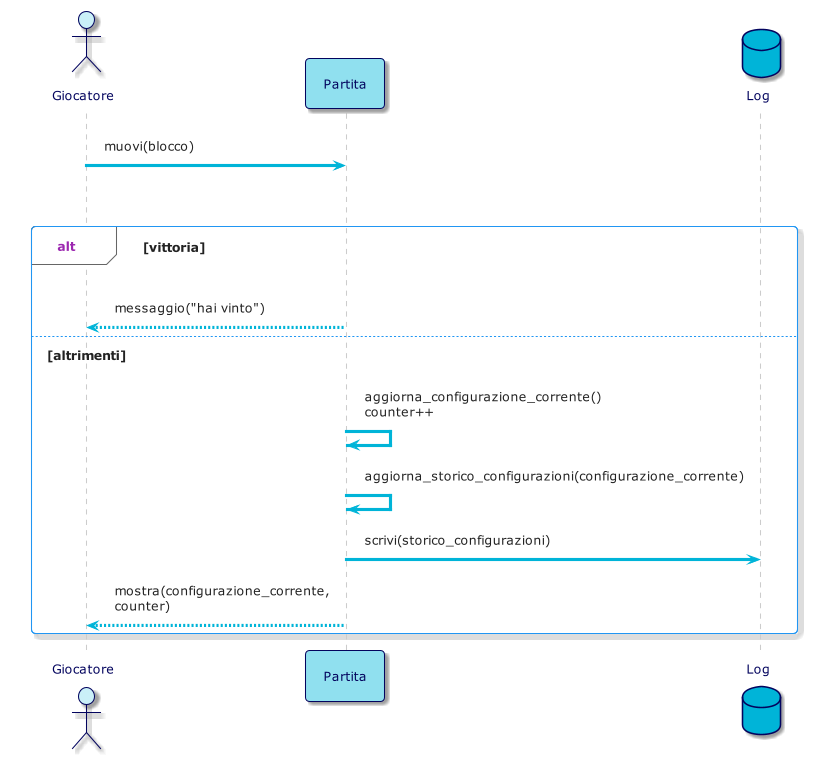

The diagram above was rendered by PlantUML. Its source (embedded in the PNG):
@startuml
!theme materia-outline

skinparam ArrowColor #00B4D8
skinparam ActorBorderColor #03045E
skinparam ActorFontColor #03045E
skinparam ActorBackgroundColor #CAF0F8
skinparam ParticipantFontColor #03045E
skinparam ParticipantBorderColor #03045E
skinparam ParticipantBackgroundColor #90E0EF
skinparam DatabaseBorderColor #03045E
skinparam DatabaseBackgroundColor #00B4D8
skinparam DatabaseFontColor #03045E
skinparam BackgroundColor #FFFFFF

actor Giocatore
participant Partita
database Log

Giocatore -> Partita: muovi(blocco)

critical
  alt vittoria
    Partita --> Giocatore:messaggio("hai vinto")

  else altrimenti
    Partita -> Partita: aggiorna_configurazione_corrente()\ncounter++
    Partita -> Partita: aggiorna_storico_configurazioni(configurazione_corrente)
    Partita -> Log: scrivi(storico_configurazioni)
    Partita --> Giocatore: mostra(configurazione_corrente,\ncounter)

end

@enduml